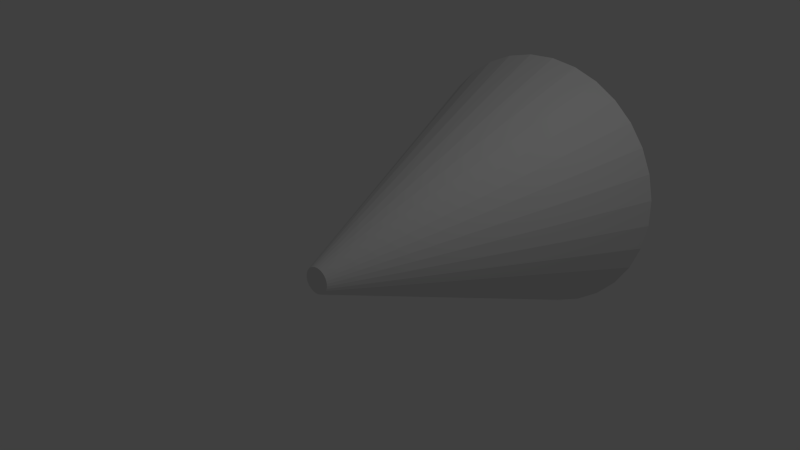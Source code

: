 # Source: cone.blend  (saved by Blender 2.72.0; exported with 4.5.12 LTS)
import bpy
from mathutils import Matrix  # noqa: F401  (used for matrix-valued properties, if any)

bpy.ops.wm.read_factory_settings(use_empty=True)
scene = bpy.context.scene
scene.name = 'Scene'

# ---- collections
col_collection_1 = bpy.data.collections.new('Collection 1'); scene.collection.children.link(col_collection_1)

# ---- world
world_world = bpy.data.worlds.new('World'); scene.world = world_world
world_world.color = (0.05088, 0.05088, 0.05088)
world_world.use_sun_shadow = False
world_world.sun_shadow_jitter_overblur = 0.0
world_world.cycles.sampling_method = 'MANUAL'
world_world.cycles.sample_map_resolution = 256

# ---- cameras
cam_camera = bpy.data.cameras.new('Camera')
cam_camera.clip_end = 100.0
cam_camera.lens = 35.0
cam_camera.sensor_width = 32.0
cam_camera.sensor_height = 18.0
cam_camera.ortho_scale = 7.314
cam_camera.dof.focus_distance = 0.0
cam_camera.dof.aperture_fstop = 128.0

# ---- lights
light_lamp = bpy.data.lights.new('Lamp', 'POINT')
light_lamp.transmission_factor = 0.0
light_lamp.cutoff_distance = 30.0
light_lamp.energy = 100.0
light_lamp.shadow_buffer_clip_start = 1.001
light_lamp.shadow_soft_size = 0.1
light_lamp.shadow_maximum_resolution = 0.006
light_lamp.use_absolute_resolution = True
light_lamp.cycles.use_multiple_importance_sampling = False

# ---- meshes
me_cylinder = bpy.data.meshes.new('Cylinder')
me_cylinder.from_pydata([(0.1964, 1.841, -3.358), (9.756e-08, 0.1784, 1.0), (0.5738, 1.804, -3.358), (0.03481, 0.175, 1.0), (0.9367, 1.694, -3.358), (0.06828, 0.1648, 1.0), (1.271, 1.515, -3.358), (0.09913, 0.1484, 1.0), (1.564, 1.274, -3.358), (0.1262, 0.1262, 1.0), (1.805, 0.9809, -3.358), (0.1484, 0.09913, 1.0), (1.984, 0.6465, -3.358), (0.1648, 0.06828, 1.0), (2.094, 0.2835, -3.358), (0.175, 0.03481, 1.0), (2.131, -0.09392, -3.358), (0.1784, 2.476e-07, 1.0), (2.094, -0.4714, -3.358), (0.175, -0.03481, 1.0), (1.984, -0.8343, -3.358), (0.1648, -0.06828, 1.0), (1.805, -1.169, -3.358), (0.1484, -0.09913, 1.0), (1.564, -1.462, -3.358), (0.1262, -0.1262, 1.0), (1.271, -1.703, -3.358), (0.09913, -0.1484, 1.0), (0.9367, -1.881, -3.358), (0.06828, -0.1648, 1.0), (0.5738, -1.991, -3.358), (0.03481, -0.175, 1.0), (0.1964, -2.029, -3.358), (3.942e-08, -0.1784, 1.0), (-0.1811, -1.991, -3.358), (-0.03481, -0.175, 1.0), (-0.544, -1.881, -3.358), (-0.06828, -0.1648, 1.0), (-0.8785, -1.703, -3.358), (-0.09913, -0.1484, 1.0), (-1.172, -1.462, -3.358), (-0.1262, -0.1262, 1.0), (-1.412, -1.169, -3.358), (-0.1484, -0.09913, 1.0), (-1.591, -0.8343, -3.358), (-0.1648, -0.06828, 1.0), (-1.701, -0.4714, -3.358), (-0.175, -0.03481, 1.0), (-1.738, -0.09392, -3.358), (-0.1784, 4.064e-07, 1.0), (-1.701, 0.2835, -3.358), (-0.175, 0.03481, 1.0), (-1.591, 0.6465, -3.358), (-0.1648, 0.06828, 1.0), (-1.412, 0.981, -3.358), (-0.1484, 0.09913, 1.0), (-1.172, 1.274, -3.358), (-0.1262, 0.1262, 1.0), (-0.8785, 1.515, -3.358), (-0.09913, 0.1484, 1.0), (-0.544, 1.694, -3.358), (-0.06828, 0.1649, 1.0), (-0.1811, 1.804, -3.358), (-0.03481, 0.175, 1.0)], [], [(0, 1, 3, 2), (2, 3, 5, 4), (4, 5, 7, 6), (6, 7, 9, 8), (8, 9, 11, 10), (10, 11, 13, 12), (12, 13, 15, 14), (14, 15, 17, 16), (16, 17, 19, 18), (18, 19, 21, 20), (20, 21, 23, 22), (22, 23, 25, 24), (24, 25, 27, 26), (26, 27, 29, 28), (28, 29, 31, 30), (30, 31, 33, 32), (32, 33, 35, 34), (34, 35, 37, 36), (36, 37, 39, 38), (38, 39, 41, 40), (40, 41, 43, 42), (42, 43, 45, 44), (44, 45, 47, 46), (46, 47, 49, 48), (48, 49, 51, 50), (50, 51, 53, 52), (52, 53, 55, 54), (54, 55, 57, 56), (56, 57, 59, 58), (58, 59, 61, 60), (3, 1, 63, 61, 59, 57, 55, 53, 51, 49, 47, 45, 43, 41, 39, 37, 35, 33, 31, 29, 27, 25, 23, 21, 19, 17, 15, 13, 11, 9, 7, 5), (62, 63, 1, 0), (60, 61, 63, 62), (0, 2, 4, 6, 8, 10, 12, 14, 16, 18, 20, 22, 24, 26, 28, 30, 32, 34, 36, 38, 40, 42, 44, 46, 48, 50, 52, 54, 56, 58, 60, 62)])
me_cylinder.use_remesh_preserve_volume = False
me_cylinder.use_remesh_preserve_attributes = False
me_cylinder.use_mirror_vertex_groups = False
me_cylinder.update()

# ---- objects
ob_cylinder = bpy.data.objects.new('Cylinder', me_cylinder)
ob_lamp = bpy.data.objects.new('Lamp', light_lamp)
ob_camera = bpy.data.objects.new('Camera', cam_camera)

# ---- transforms, parenting, visibility, modifiers, constraints
ob_cylinder.location = (0.0, 0.0, 0.0)
ob_cylinder.rotation_euler = (1.503, -0.9128, 0.136)
ob_cylinder.lineart.crease_threshold = 0.0
ob_lamp.location = (4.076, 1.005, 5.904)
ob_lamp.rotation_euler = (0.6503, 0.05522, 1.866)
ob_lamp.lock_rotations_4d = False
ob_lamp.empty_display_type = 'ARROWS'
ob_lamp.color = (0.0, 0.0, 0.0, 0.0)
ob_lamp.lineart.crease_threshold = 0.0
ob_camera.location = (7.481, -6.508, 5.344)
ob_camera.rotation_euler = (1.109, 0.01082, 0.8149)
ob_camera.lock_rotations_4d = False
ob_camera.empty_display_type = 'ARROWS'
ob_camera.color = (0.0, 0.0, 0.0, 0.0)
ob_camera.display_type = 'WIRE'
ob_camera.lineart.crease_threshold = 0.0

# ---- collection membership
col_collection_1.objects.link(ob_cylinder)
col_collection_1.objects.link(ob_lamp)
col_collection_1.objects.link(ob_camera)

# ---- scene / render settings (as saved in the file)
scene.camera = ob_camera
scene.frame_start = 1; scene.frame_end = 250; scene.frame_set(1)
scene.render.engine = 'BLENDER_EEVEE_NEXT'
scene.render.resolution_percentage = 50
scene.render.dither_intensity = 0.0
scene.cycles.use_denoising = False
scene.cycles.samples = 10
scene.cycles.sampling_pattern = 'TABULATED_SOBOL'
scene.cycles.light_sampling_threshold = 0.0
scene.cycles.use_adaptive_sampling = False
scene.cycles.use_light_tree = False
scene.cycles.blur_glossy = 0.0
scene.cycles.pixel_filter_type = 'GAUSSIAN'
scene.cycles.sample_clamp_indirect = 0.0
scene.view_settings.view_transform = 'Standard'
bpy.context.view_layer.update()
